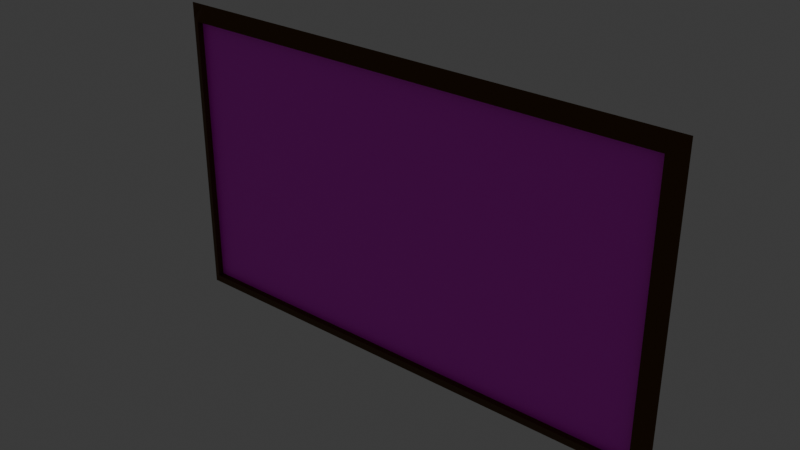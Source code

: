 # Source: painting_In_Frame.blend  (saved by Blender 4.3.34; exported with 4.5.12 LTS)
import bpy
from mathutils import Matrix  # noqa: F401  (used for matrix-valued properties, if any)

bpy.ops.wm.read_factory_settings(use_empty=True)
scene = bpy.context.scene
scene.name = 'Scene'

# ---- collections
col_collection = bpy.data.collections.new('Collection'); scene.collection.children.link(col_collection)

# ---- images (referenced by path relative to the original .blend; pixels are not part of the script)
import os
ASSET_DIR = os.environ.get("B2B_ASSET_DIR", "")  # directory of the original .blend (textures are referenced by path, not embedded)
HERE = os.path.dirname(os.path.abspath(__file__))  # packed textures are extracted next to this script under _unpacked/

def load_image(name, relpath, width, height, colorspace="sRGB"):
    """Load a texture the original file referenced (path relative to the .blend, or extracted next to this script)."""
    p = next((c for c in (os.path.join(HERE, relpath), os.path.join(ASSET_DIR, relpath)) if relpath and os.path.exists(c)), "")
    if p:
        img = bpy.data.images.load(p, check_existing=True)
        img.name = name
    else:  # same state as the original file: an image datablock whose file is absent (Cycles renders it pink)
        img = bpy.data.images.new(name, width, height)
        img.source = "FILE"
        img.filepath = "//" + (relpath or name)
    img.colorspace_settings.name = colorspace
    return img
img_house_painting_png = load_image('House Painting.png', 'House Painting.png', 1024, 1024, 'sRGB')

# ---- materials (node trees are filled in below, after node groups)
mat_default = bpy.data.materials.new('Default')
mat_default.alpha_threshold = 0.0
mat_default.roughness = 0.5
mat_default.line_color = (0.0, 0.0, 0.0, 1.0)
mat_painting = bpy.data.materials.new('Painting')
mat_wood = bpy.data.materials.new('Wood')

# ---- material node trees
mat_default.use_nodes = True; mat_default.node_tree.nodes.clear()
_N = mat_default.node_tree.nodes; _L = mat_default.node_tree.links
n0 = _N.new('ShaderNodeOutputMaterial'); n0.name = 'Material Output'; n0.location = (300, 300)
n1 = _N.new('ShaderNodeBsdfPrincipled'); n1.name = 'Principled BSDF'; n1.location = (10, 300)
n1.inputs[3].default_value = 1.45
_L.new(n1.outputs[0], n0.inputs[0])
n0.is_active_output = True
mat_painting.use_nodes = True; mat_painting.node_tree.nodes.clear()
_N = mat_painting.node_tree.nodes; _L = mat_painting.node_tree.links
n0 = _N.new('ShaderNodeBsdfPrincipled'); n0.name = 'Principled BSDF'; n0.location = (455, 280)
n1 = _N.new('ShaderNodeOutputMaterial'); n1.name = 'Material Output'; n1.location = (745, 280)
n2 = _N.new('ShaderNodeTexImage'); n2.name = 'Image Texture'; n2.location = (46, 292)
n2.image = img_house_painting_png
_L.new(n0.outputs[0], n1.inputs[0])
_L.new(n2.outputs[0], n0.inputs[0])
n1.is_active_output = True
mat_wood.use_nodes = True; mat_wood.node_tree.nodes.clear()
_N = mat_wood.node_tree.nodes; _L = mat_wood.node_tree.links
n0 = _N.new('ShaderNodeBsdfPrincipled'); n0.name = 'Principled BSDF'; n0.location = (10, 300)
n0.inputs[0].default_value = (0.107, 0.04817, 0.009721, 1.0)
n0.inputs[2].default_value = 1.0
n1 = _N.new('ShaderNodeOutputMaterial'); n1.name = 'Material Output'; n1.location = (300, 300)
_L.new(n0.outputs[0], n1.inputs[0])
n1.is_active_output = True

# ---- world
world_world = bpy.data.worlds.new('World'); scene.world = world_world
world_world.use_nodes = True; world_world.node_tree.nodes.clear()
_N = world_world.node_tree.nodes; _L = world_world.node_tree.links
n0 = _N.new('ShaderNodeOutputWorld'); n0.name = 'World Output'; n0.location = (300, 300)
n1 = _N.new('ShaderNodeBackground'); n1.name = 'Background'; n1.location = (10, 300)
n1.inputs[0].default_value = (0.05088, 0.05088, 0.05088, 1.0)
_L.new(n1.outputs[0], n0.inputs[0])
n0.is_active_output = True
world_world.color = (0.05088, 0.05088, 0.05088)
world_world.sun_shadow_jitter_overblur = 0.0

# ---- lights
light_light = bpy.data.lights.new('Light', 'POINT')
light_light.energy = 1000.0
light_light.shadow_soft_size = 0.1

# ---- meshes
me_cube = bpy.data.meshes.new('Cube')
me_cube.from_pydata([(1.0, 1.0, 1.0), (1.0, 1.0, -1.0), (1.0, -1.0, 1.0), (1.0, -1.0, -1.0), (-1.0, 1.0, 1.0), (-1.0, 1.0, -1.0), (-1.0, -1.0, 1.0), (-1.0, -1.0, -1.0)], [], [(0, 4, 6, 2), (3, 2, 6, 7), (7, 6, 4, 5), (5, 1, 3, 7), (1, 0, 2, 3), (5, 4, 0, 1)])
me_cube.polygons.foreach_set('material_index', [0, 1, 0, 0, 0, 0])
_uv = me_cube.uv_layers.new(name='UVMap')
_uv.uv.foreach_set('vector', [0.625, 0.5, 0.875, 0.5, 0.875, 0.75, 0.625, 0.75, 1.001, 0.01341, 1.001, 0.984, -0.0007558, 0.984, -0.0007558, 0.01341, 0.375, 0.0, 0.625, 0.0, 0.625, 0.25, 0.375, 0.25, 0.125, 0.5, 0.375, 0.5, 0.375, 0.75, 0.125, 0.75, 0.375, 0.5, 0.625, 0.5, 0.625, 0.75, 0.375, 0.75, 0.375, 0.25, 0.625, 0.25, 0.625, 0.5, 0.375, 0.5])
me_cube.materials.append(mat_default)
me_cube.materials.append(mat_painting)
me_cube.use_mirror_vertex_groups = False
me_cube.update()
me_plane = bpy.data.meshes.new('Plane')
me_plane.from_pydata([(-1.0, -1.0, 0.0), (1.0, -1.0, 0.0), (-1.0, 1.0, 0.0), (1.0, 1.0, 0.0), (-0.94, 1.0, 0.0004348), (-0.94, -1.0, 0.0), (0.9418, -1.0, 0.0), (0.9418, 1.0, 0.0004348), (-1.0, -0.9, 0.0), (-0.94, -0.9, 0.05998), (1.0, -0.9, 2.007e-05), (0.9418, -0.9, 0.05998), (-0.94, 0.905, 0.05998), (-1.0, 0.905, 0.0), (1.0, 0.905, 2.007e-05), (0.9418, 0.905, 0.05998), (-0.94, -0.9, -0.00752), (0.9418, -0.9, -0.00752), (-0.94, 0.905, -0.00752), (0.9418, 0.905, -0.00752)], [(2, 12), (3, 15), (1, 11), (0, 9)], [(0, 5, 9, 8), (6, 1, 10, 11), (5, 6, 11, 9), (13, 12, 4, 2), (15, 14, 3, 7), (12, 15, 7, 4), (11, 15, 19, 17), (8, 9, 12, 13), (11, 10, 14, 15), (16, 17, 19, 18), (9, 11, 17, 16), (15, 12, 18, 19), (12, 9, 16, 18)])
_uv = me_plane.uv_layers.new(name='UVMap')
_uv.uv.foreach_set('vector', [0.0, 0.0, 0.03, 0.0, 0.03, 0.05, 0.0, 0.05, 0.9709, 0.0, 1.0, 0.0, 1.0, 0.05, 0.9709, 0.05, 0.03, 0.0, 0.9709, 0.0, 0.9709, 0.05, 0.03, 0.05, 0.0, 0.9525, 0.03, 0.9525, 0.03, 1.0, 0.0, 1.0, 0.9709, 0.9525, 1.0, 0.9525, 1.0, 1.0, 0.9709, 1.0, 0.03, 0.9525, 0.9709, 0.9525, 0.9709, 1.0, 0.03, 1.0, 0.9709, 0.05, 0.9709, 0.9525, 0.9709, 0.9525, 0.9709, 0.05, 0.0, 0.05, 0.03, 0.05, 0.03, 0.9525, 0.0, 0.9525, 0.9709, 0.05, 1.0, 0.05, 1.0, 0.9525, 0.9709, 0.9525, 0.03, 0.05, 0.9709, 0.05, 0.9709, 0.9525, 0.03, 0.9525, 0.03, 0.05, 0.9709, 0.05, 0.9709, 0.05, 0.03, 0.05, 0.9709, 0.9525, 0.03, 0.9525, 0.03, 0.9525, 0.9709, 0.9525, 0.03, 0.9525, 0.03, 0.05, 0.03, 0.05, 0.03, 0.9525])
me_plane.materials.append(mat_wood)
me_plane.update()

# ---- objects
ob_cube = bpy.data.objects.new('Cube', me_cube)
ob_light = bpy.data.objects.new('Light', light_light)
ob_plane = bpy.data.objects.new('Plane', me_plane)

# ---- transforms, parenting, visibility, modifiers, constraints
ob_cube.location = (0.0, 0.0, 0.0)
ob_cube.scale = (16.0, 0.2, 9.0)
ob_cube.lock_rotations_4d = False
ob_cube.empty_display_type = 'ARROWS'
ob_cube.lineart.crease_threshold = 0.0
ob_light.location = (4.076, 1.005, 5.904)
ob_light.rotation_euler = (0.6503, 0.05522, 1.866)
ob_light.lock_rotations_4d = False
ob_light.empty_display_type = 'ARROWS'
ob_light.color = (0.0, 0.0, 0.0, 0.0)
ob_light.lineart.crease_threshold = 0.0
ob_plane.location = (0.0, 0.0, 0.0)
ob_plane.rotation_euler = (1.571, 0.0, 0.0)
ob_plane.scale = (17.0, 10.0, 10.0)

# ---- collection membership
col_collection.objects.link(ob_cube)
col_collection.objects.link(ob_light)
col_collection.objects.link(ob_plane)

# ---- scene / render settings (as saved in the file)
scene.frame_start = 1; scene.frame_end = 250; scene.frame_set(1)
scene.render.engine = 'BLENDER_EEVEE_NEXT'
bpy.context.view_layer.update()

# ---- added for rendering (the .blend has no active camera): camera
cam_auto = bpy.data.cameras.new('AutoCamera')
cam_auto.lens = 50.0
cam_auto.sensor_width = 36.0
cam_auto.clip_end = 1000.0
ob_auto_camera = bpy.data.objects.new('AutoCamera', cam_auto)
scene.collection.objects.link(ob_auto_camera)
ob_auto_camera.location = (36.5041, -44.0049, 29.2033)
ob_auto_camera.rotation_euler = (1.09748, -7.21219e-08, 0.694738)
scene.camera = ob_auto_camera
bpy.context.view_layer.update()
